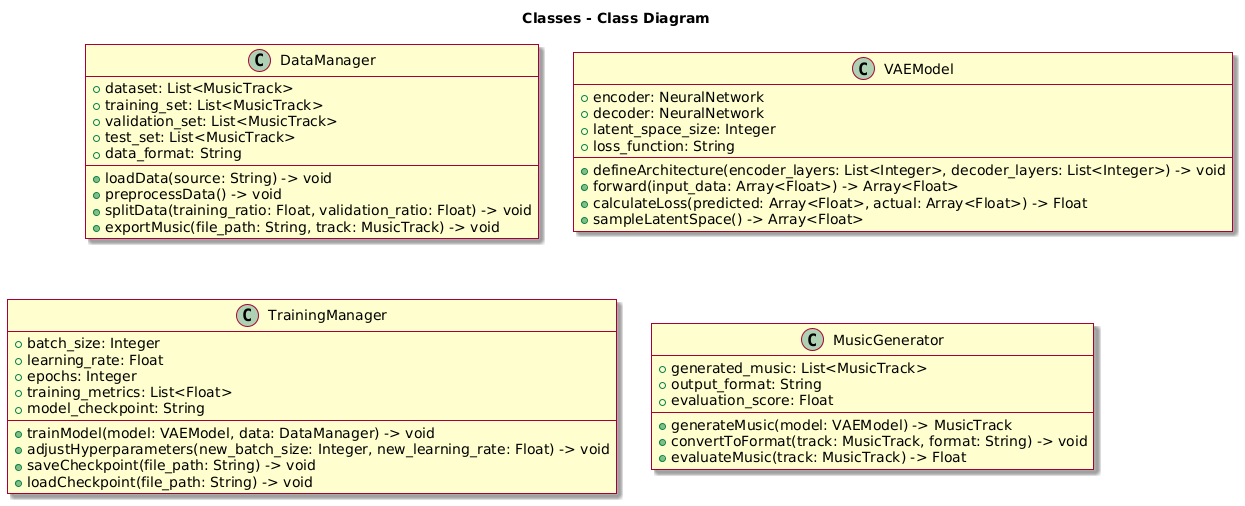

The diagram above was rendered by PlantUML. Its source (embedded in the PNG):
@startuml
skin rose

title Classes - Class Diagram

class DataManager {
  +dataset: List<MusicTrack>
  +training_set: List<MusicTrack>
  +validation_set: List<MusicTrack>
  +test_set: List<MusicTrack>
  +data_format: String
  +loadData(source: String) -> void
  +preprocessData() -> void
  +splitData(training_ratio: Float, validation_ratio: Float) -> void
  +exportMusic(file_path: String, track: MusicTrack) -> void
}

class VAEModel {
  +encoder: NeuralNetwork
  +decoder: NeuralNetwork
  +latent_space_size: Integer
  +loss_function: String
  +defineArchitecture(encoder_layers: List<Integer>, decoder_layers: List<Integer>) -> void
  +forward(input_data: Array<Float>) -> Array<Float>
  +calculateLoss(predicted: Array<Float>, actual: Array<Float>) -> Float
  +sampleLatentSpace() -> Array<Float>
}

class TrainingManager {
  +batch_size: Integer
  +learning_rate: Float
  +epochs: Integer
  +training_metrics: List<Float>
  +model_checkpoint: String
  +trainModel(model: VAEModel, data: DataManager) -> void
  +adjustHyperparameters(new_batch_size: Integer, new_learning_rate: Float) -> void
  +saveCheckpoint(file_path: String) -> void
  +loadCheckpoint(file_path: String) -> void
}

class MusicGenerator {
  +generated_music: List<MusicTrack>
  +output_format: String
  +evaluation_score: Float
  +generateMusic(model: VAEModel) -> MusicTrack
  +convertToFormat(track: MusicTrack, format: String) -> void
  +evaluateMusic(track: MusicTrack) -> Float

}
@enduml